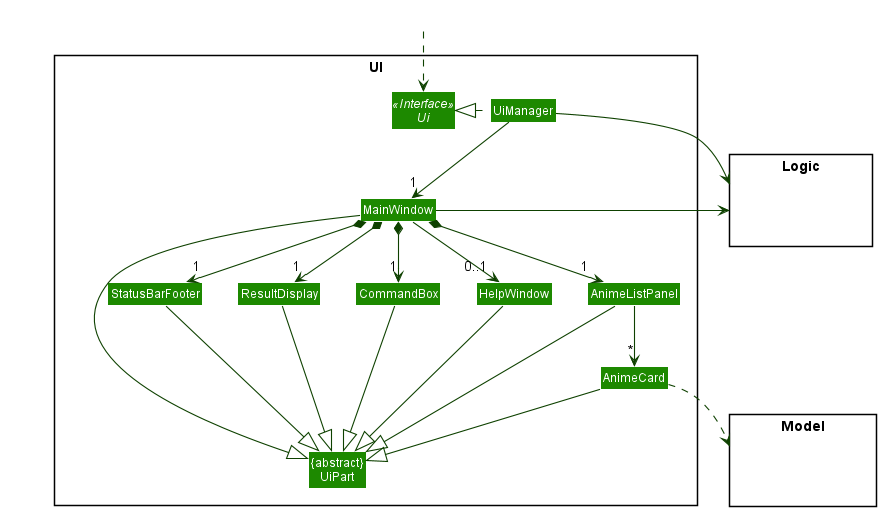

The diagram above was rendered by PlantUML. Its source (embedded in the PNG):
@startuml
!include style.puml
skinparam arrowThickness 1.1
skinparam arrowColor UI_COLOR_T4
skinparam classBackgroundColor UI_COLOR

package UI <<Rectangle>>{
Interface Ui <<Interface>>
Class "{abstract}\nUiPart" as UiPart
Class UiManager
Class MainWindow
Class HelpWindow
Class ResultDisplay
Class AnimeListPanel
Class AnimeCard
Class StatusBarFooter
Class CommandBox
}

package Model <<Rectangle>> {
Class HiddenModel #FFFFFF
}

package Logic <<Rectangle>> {
Class HiddenLogic #FFFFFF
}

Class HiddenOutside #FFFFFF
HiddenOutside ..> Ui

UiManager .left.|> Ui
UiManager -down-> "1" MainWindow
MainWindow *-down->  "1" CommandBox
MainWindow *-down-> "1" ResultDisplay
MainWindow *-down-> "1" AnimeListPanel
MainWindow *-down-> "1" StatusBarFooter
MainWindow --> "0..1" HelpWindow

AnimeListPanel -down-> "*" AnimeCard

MainWindow -left-|> UiPart

ResultDisplay --|> UiPart
CommandBox --|> UiPart
AnimeListPanel --|> UiPart
AnimeCard --|> UiPart
StatusBarFooter --|> UiPart
HelpWindow --|> UiPart

AnimeCard ..> Model
UiManager -right-> Logic
MainWindow -left-> Logic

AnimeListPanel -[hidden]left- HelpWindow
HelpWindow -[hidden]left- CommandBox
CommandBox -[hidden]left- ResultDisplay
ResultDisplay -[hidden]left- StatusBarFooter

MainWindow -[hidden]-|> UiPart
@enduml